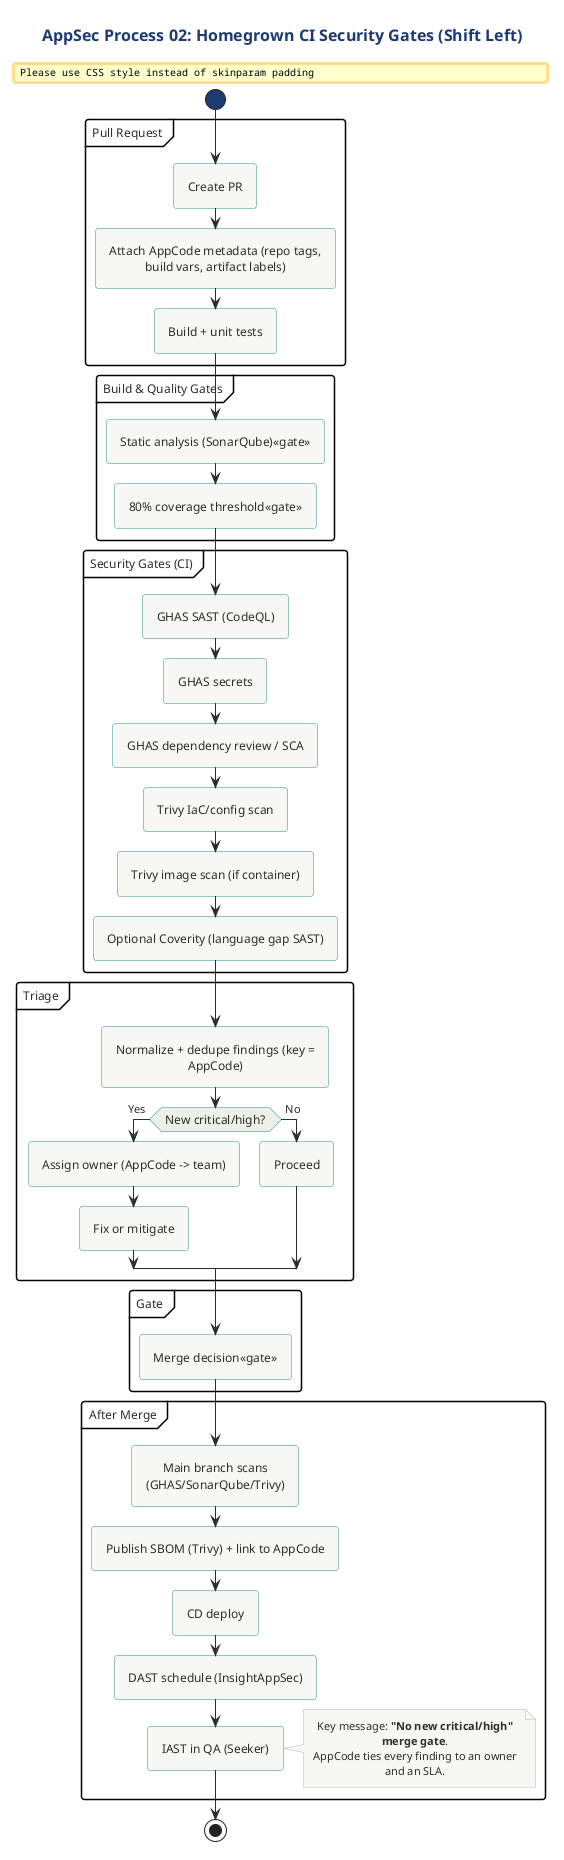

The diagram above was rendered by PlantUML. Its source (embedded in the PNG):
@startuml
!include ../../../../../tooling/styles/plantuml/behavioral/activity-diagram-style.iuml
!include ../../../../../tooling/styles/plantuml/behavioral/activity-diagram-style.iuml

title AppSec Process 02: Homegrown CI Security Gates (Shift Left)

' Purpose: Prevent new critical/high risk findings from merging while keeping developer flow.
'          AppCode is used to correlate results across tools and route ownership.

start

partition "Pull Request" {
  :Create PR;
  :Attach AppCode metadata (repo tags, build vars, artifact labels);
  :Build + unit tests;
}

partition "Build & Quality Gates" {
  :Static analysis (SonarQube)<<gate>>;
  :80% coverage threshold<<gate>>;
}

partition "Security Gates (CI)" {
  :GHAS SAST (CodeQL);
  :GHAS secrets;
  :GHAS dependency review / SCA;
  :Trivy IaC/config scan;
  :Trivy image scan (if container);
  :Optional Coverity (language gap SAST);
}

partition "Triage" {
  :Normalize + dedupe findings (key = AppCode);
  if (New critical/high?) then (Yes)
    :Assign owner (AppCode -> team);
    :Fix or mitigate;
  else (No)
    :Proceed;
  endif
}

partition "Gate" {
  :Merge decision<<gate>>;
}

partition "After Merge" {
  :Main branch scans (GHAS/SonarQube/Trivy);
  :Publish SBOM (Trivy) + link to AppCode;
  :CD deploy;
  :DAST schedule (InsightAppSec);
  :IAST in QA (Seeker);
}

note right
Key message: **"No new critical/high" merge gate**.
AppCode ties every finding to an owner and an SLA.
end note

stop
@enduml